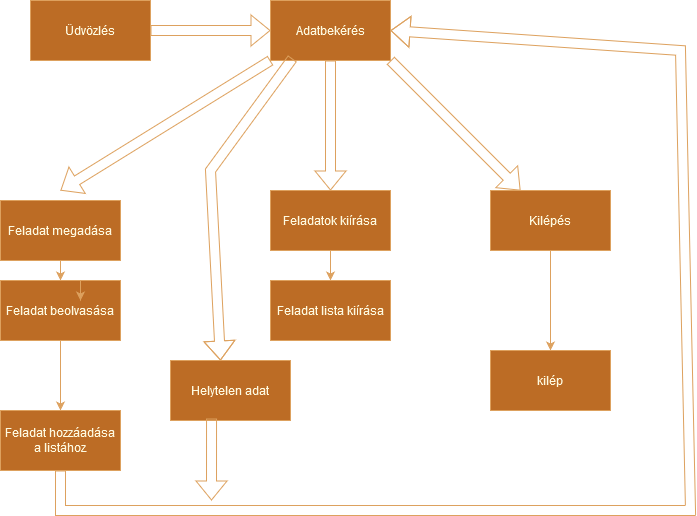

The diagram above was exported from draw.io. Its source (the exported page's mxGraphModel, read from the mxfile embedded in the PNG):
<mxGraphModel dx="1434" dy="782" grid="1" gridSize="10" guides="1" tooltips="1" connect="1" arrows="1" fold="1" page="1" pageScale="1" pageWidth="827" pageHeight="1169" math="0" shadow="0">
  <root>
    <mxCell id="WIyWlLk6GJQsqaUBKTNV-0" />
    <mxCell id="WIyWlLk6GJQsqaUBKTNV-1" parent="WIyWlLk6GJQsqaUBKTNV-0" />
    <mxCell id="0UvL1uT-qqIfks1G1Qsy-1" value="&lt;div&gt;Adatbekérés&lt;/div&gt;" style="rounded=0;whiteSpace=wrap;html=1;strokeColor=#DDA15E;fontColor=#FEFAE0;fillColor=#BC6C25;labelBackgroundColor=none;" vertex="1" parent="WIyWlLk6GJQsqaUBKTNV-1">
      <mxGeometry x="330" y="50" width="120" height="60" as="geometry" />
    </mxCell>
    <mxCell id="0UvL1uT-qqIfks1G1Qsy-2" value="" style="shape=flexArrow;endArrow=classic;html=1;rounded=0;strokeColor=#DDA15E;exitX=0;exitY=1;exitDx=0;exitDy=0;labelBackgroundColor=none;fontColor=default;" edge="1" parent="WIyWlLk6GJQsqaUBKTNV-1" source="0UvL1uT-qqIfks1G1Qsy-1">
      <mxGeometry width="50" height="50" relative="1" as="geometry">
        <mxPoint x="390" y="420" as="sourcePoint" />
        <mxPoint x="120" y="240" as="targetPoint" />
      </mxGeometry>
    </mxCell>
    <mxCell id="0UvL1uT-qqIfks1G1Qsy-3" value="" style="shape=flexArrow;endArrow=classic;html=1;rounded=0;strokeColor=#DDA15E;exitX=0.5;exitY=1;exitDx=0;exitDy=0;labelBackgroundColor=none;fontColor=default;" edge="1" parent="WIyWlLk6GJQsqaUBKTNV-1" source="0UvL1uT-qqIfks1G1Qsy-1">
      <mxGeometry width="50" height="50" relative="1" as="geometry">
        <mxPoint x="400" y="110" as="sourcePoint" />
        <mxPoint x="390" y="240" as="targetPoint" />
      </mxGeometry>
    </mxCell>
    <mxCell id="0UvL1uT-qqIfks1G1Qsy-4" value="" style="shape=flexArrow;endArrow=classic;html=1;rounded=0;strokeColor=#DDA15E;exitX=1;exitY=1;exitDx=0;exitDy=0;labelBackgroundColor=none;fontColor=default;" edge="1" parent="WIyWlLk6GJQsqaUBKTNV-1" source="0UvL1uT-qqIfks1G1Qsy-1" target="0UvL1uT-qqIfks1G1Qsy-5">
      <mxGeometry width="50" height="50" relative="1" as="geometry">
        <mxPoint x="400" y="120" as="sourcePoint" />
        <mxPoint x="600" y="240" as="targetPoint" />
      </mxGeometry>
    </mxCell>
    <mxCell id="0UvL1uT-qqIfks1G1Qsy-5" value="Kilépés" style="rounded=0;whiteSpace=wrap;html=1;strokeColor=#DDA15E;fontColor=#FEFAE0;fillColor=#BC6C25;labelBackgroundColor=none;" vertex="1" parent="WIyWlLk6GJQsqaUBKTNV-1">
      <mxGeometry x="550" y="240" width="120" height="60" as="geometry" />
    </mxCell>
    <mxCell id="0UvL1uT-qqIfks1G1Qsy-6" value="" style="endArrow=classic;html=1;rounded=0;strokeColor=#DDA15E;exitX=0.5;exitY=1;exitDx=0;exitDy=0;labelBackgroundColor=none;fontColor=default;" edge="1" parent="WIyWlLk6GJQsqaUBKTNV-1" source="0UvL1uT-qqIfks1G1Qsy-5" target="0UvL1uT-qqIfks1G1Qsy-7">
      <mxGeometry width="50" height="50" relative="1" as="geometry">
        <mxPoint x="390" y="420" as="sourcePoint" />
        <mxPoint x="610" y="350" as="targetPoint" />
      </mxGeometry>
    </mxCell>
    <mxCell id="0UvL1uT-qqIfks1G1Qsy-7" value="&lt;div&gt;kilép&lt;/div&gt;" style="rounded=0;whiteSpace=wrap;html=1;strokeColor=#DDA15E;fontColor=#FEFAE0;fillColor=#BC6C25;labelBackgroundColor=none;" vertex="1" parent="WIyWlLk6GJQsqaUBKTNV-1">
      <mxGeometry x="550" y="400" width="120" height="60" as="geometry" />
    </mxCell>
    <mxCell id="0UvL1uT-qqIfks1G1Qsy-8" value="Feladatok kiírása" style="rounded=0;whiteSpace=wrap;html=1;strokeColor=#DDA15E;fontColor=#FEFAE0;fillColor=#BC6C25;labelBackgroundColor=none;" vertex="1" parent="WIyWlLk6GJQsqaUBKTNV-1">
      <mxGeometry x="330" y="240" width="120" height="60" as="geometry" />
    </mxCell>
    <mxCell id="0UvL1uT-qqIfks1G1Qsy-10" value="" style="endArrow=classic;html=1;rounded=0;strokeColor=#DDA15E;exitX=0.5;exitY=1;exitDx=0;exitDy=0;labelBackgroundColor=none;fontColor=default;" edge="1" parent="WIyWlLk6GJQsqaUBKTNV-1" source="0UvL1uT-qqIfks1G1Qsy-8" target="0UvL1uT-qqIfks1G1Qsy-11">
      <mxGeometry width="50" height="50" relative="1" as="geometry">
        <mxPoint x="390" y="420" as="sourcePoint" />
        <mxPoint x="390" y="330" as="targetPoint" />
      </mxGeometry>
    </mxCell>
    <mxCell id="0UvL1uT-qqIfks1G1Qsy-11" value="Feladat lista kiírása" style="rounded=0;whiteSpace=wrap;html=1;strokeColor=#DDA15E;fontColor=#FEFAE0;fillColor=#BC6C25;labelBackgroundColor=none;" vertex="1" parent="WIyWlLk6GJQsqaUBKTNV-1">
      <mxGeometry x="330" y="330" width="120" height="60" as="geometry" />
    </mxCell>
    <mxCell id="0UvL1uT-qqIfks1G1Qsy-12" value="Feladat megadása" style="rounded=0;whiteSpace=wrap;html=1;strokeColor=#DDA15E;fontColor=#FEFAE0;fillColor=#BC6C25;labelBackgroundColor=none;" vertex="1" parent="WIyWlLk6GJQsqaUBKTNV-1">
      <mxGeometry x="60" y="250" width="120" height="60" as="geometry" />
    </mxCell>
    <mxCell id="0UvL1uT-qqIfks1G1Qsy-13" value="" style="endArrow=classic;html=1;rounded=0;strokeColor=#DDA15E;exitX=0.5;exitY=1;exitDx=0;exitDy=0;labelBackgroundColor=none;fontColor=default;" edge="1" parent="WIyWlLk6GJQsqaUBKTNV-1" source="0UvL1uT-qqIfks1G1Qsy-12" target="0UvL1uT-qqIfks1G1Qsy-14">
      <mxGeometry width="50" height="50" relative="1" as="geometry">
        <mxPoint x="390" y="420" as="sourcePoint" />
        <mxPoint x="120" y="360" as="targetPoint" />
      </mxGeometry>
    </mxCell>
    <mxCell id="0UvL1uT-qqIfks1G1Qsy-14" value="Feladat beolvasása" style="rounded=0;whiteSpace=wrap;html=1;strokeColor=#DDA15E;fontColor=#FEFAE0;fillColor=#BC6C25;labelBackgroundColor=none;" vertex="1" parent="WIyWlLk6GJQsqaUBKTNV-1">
      <mxGeometry x="60" y="330" width="120" height="60" as="geometry" />
    </mxCell>
    <mxCell id="0UvL1uT-qqIfks1G1Qsy-17" value="" style="endArrow=classic;html=1;rounded=0;strokeColor=#DDA15E;exitX=0.5;exitY=1;exitDx=0;exitDy=0;labelBackgroundColor=none;fontColor=default;" edge="1" parent="WIyWlLk6GJQsqaUBKTNV-1">
      <mxGeometry width="50" height="50" relative="1" as="geometry">
        <mxPoint x="140" y="330" as="sourcePoint" />
        <mxPoint x="140" y="350" as="targetPoint" />
      </mxGeometry>
    </mxCell>
    <mxCell id="0UvL1uT-qqIfks1G1Qsy-18" value="" style="endArrow=classic;html=1;rounded=0;strokeColor=#DDA15E;labelBackgroundColor=none;fontColor=default;" edge="1" parent="WIyWlLk6GJQsqaUBKTNV-1">
      <mxGeometry width="50" height="50" relative="1" as="geometry">
        <mxPoint x="120" y="440" as="sourcePoint" />
        <mxPoint x="120" y="460" as="targetPoint" />
        <Array as="points">
          <mxPoint x="120" y="390" />
        </Array>
      </mxGeometry>
    </mxCell>
    <mxCell id="0UvL1uT-qqIfks1G1Qsy-19" value="&lt;div&gt;Feladat hozzáadása a listához&lt;/div&gt;" style="rounded=0;whiteSpace=wrap;html=1;strokeColor=#DDA15E;fontColor=#FEFAE0;fillColor=#BC6C25;labelBackgroundColor=none;" vertex="1" parent="WIyWlLk6GJQsqaUBKTNV-1">
      <mxGeometry x="60" y="460" width="120" height="60" as="geometry" />
    </mxCell>
    <mxCell id="0UvL1uT-qqIfks1G1Qsy-20" value="" style="shape=flexArrow;endArrow=classic;html=1;rounded=0;strokeColor=#DDA15E;entryX=1;entryY=0.5;entryDx=0;entryDy=0;labelBackgroundColor=none;fontColor=default;" edge="1" parent="WIyWlLk6GJQsqaUBKTNV-1" source="0UvL1uT-qqIfks1G1Qsy-19" target="0UvL1uT-qqIfks1G1Qsy-1">
      <mxGeometry width="50" height="50" relative="1" as="geometry">
        <mxPoint x="120" y="570" as="sourcePoint" />
        <mxPoint x="740" y="40" as="targetPoint" />
        <Array as="points">
          <mxPoint x="120" y="560" />
          <mxPoint x="750" y="560" />
          <mxPoint x="740" y="100" />
        </Array>
      </mxGeometry>
    </mxCell>
    <mxCell id="0UvL1uT-qqIfks1G1Qsy-22" value="Üdvözlés" style="rounded=0;whiteSpace=wrap;html=1;strokeColor=#DDA15E;fontColor=#FEFAE0;fillColor=#BC6C25;labelBackgroundColor=none;" vertex="1" parent="WIyWlLk6GJQsqaUBKTNV-1">
      <mxGeometry x="90" y="50" width="120" height="60" as="geometry" />
    </mxCell>
    <mxCell id="0UvL1uT-qqIfks1G1Qsy-23" value="" style="shape=flexArrow;endArrow=classic;html=1;rounded=0;strokeColor=#DDA15E;exitX=1;exitY=0.5;exitDx=0;exitDy=0;entryX=0;entryY=0.5;entryDx=0;entryDy=0;labelBackgroundColor=none;fontColor=default;" edge="1" parent="WIyWlLk6GJQsqaUBKTNV-1" source="0UvL1uT-qqIfks1G1Qsy-22" target="0UvL1uT-qqIfks1G1Qsy-1">
      <mxGeometry width="50" height="50" relative="1" as="geometry">
        <mxPoint x="390" y="330" as="sourcePoint" />
        <mxPoint x="440" y="280" as="targetPoint" />
      </mxGeometry>
    </mxCell>
    <mxCell id="0UvL1uT-qqIfks1G1Qsy-24" value="" style="shape=flexArrow;endArrow=classic;html=1;rounded=0;strokeColor=#DDA15E;exitX=0.183;exitY=0.967;exitDx=0;exitDy=0;exitPerimeter=0;labelBackgroundColor=none;fontColor=default;" edge="1" parent="WIyWlLk6GJQsqaUBKTNV-1" source="0UvL1uT-qqIfks1G1Qsy-1" target="0UvL1uT-qqIfks1G1Qsy-25">
      <mxGeometry width="50" height="50" relative="1" as="geometry">
        <mxPoint x="310" y="190" as="sourcePoint" />
        <mxPoint x="290" y="440" as="targetPoint" />
        <Array as="points">
          <mxPoint x="270" y="220" />
          <mxPoint x="280" y="410" />
        </Array>
      </mxGeometry>
    </mxCell>
    <mxCell id="0UvL1uT-qqIfks1G1Qsy-25" value="Helytelen adat" style="rounded=0;whiteSpace=wrap;html=1;strokeColor=#DDA15E;fontColor=#FEFAE0;fillColor=#BC6C25;labelBackgroundColor=none;" vertex="1" parent="WIyWlLk6GJQsqaUBKTNV-1">
      <mxGeometry x="230" y="410" width="120" height="60" as="geometry" />
    </mxCell>
    <mxCell id="0UvL1uT-qqIfks1G1Qsy-26" value="" style="shape=flexArrow;endArrow=classic;html=1;rounded=0;strokeColor=#DDA15E;exitX=0.342;exitY=0.967;exitDx=0;exitDy=0;exitPerimeter=0;labelBackgroundColor=none;fontColor=default;" edge="1" parent="WIyWlLk6GJQsqaUBKTNV-1" source="0UvL1uT-qqIfks1G1Qsy-25">
      <mxGeometry width="50" height="50" relative="1" as="geometry">
        <mxPoint x="390" y="330" as="sourcePoint" />
        <mxPoint x="271" y="550" as="targetPoint" />
      </mxGeometry>
    </mxCell>
  </root>
</mxGraphModel>